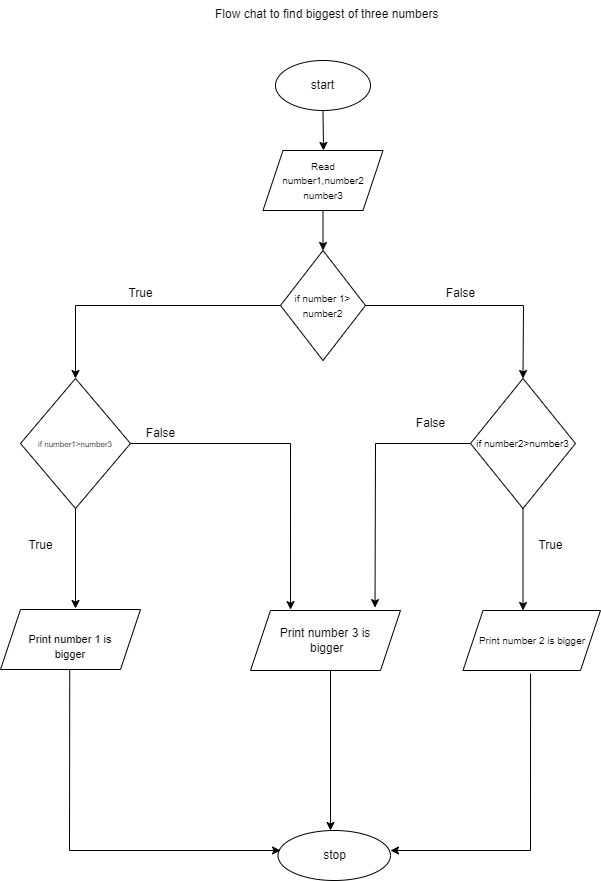

The diagram above was exported from draw.io. Its source (the exported page's mxGraphModel, read from the mxfile embedded in the PNG):
<mxGraphModel dx="840" dy="465" grid="1" gridSize="10" guides="1" tooltips="1" connect="1" arrows="1" fold="1" page="1" pageScale="1" pageWidth="850" pageHeight="1100" math="0" shadow="0">
  <root>
    <mxCell id="0" />
    <mxCell id="1" parent="0" />
    <mxCell id="4Hy_vQh575BZr04o7m8P-1" value="Flow chat to find biggest of three numbers" style="text;whiteSpace=wrap;html=1;" vertex="1" parent="1">
      <mxGeometry x="362.5" y="20" width="250" height="30" as="geometry" />
    </mxCell>
    <mxCell id="4Hy_vQh575BZr04o7m8P-2" value="start" style="ellipse;whiteSpace=wrap;html=1;" vertex="1" parent="1">
      <mxGeometry x="425" y="80" width="95" height="50" as="geometry" />
    </mxCell>
    <mxCell id="4Hy_vQh575BZr04o7m8P-4" value="" style="endArrow=classic;html=1;rounded=0;exitX=0.5;exitY=1;exitDx=0;exitDy=0;" edge="1" parent="1" source="4Hy_vQh575BZr04o7m8P-2">
      <mxGeometry width="50" height="50" relative="1" as="geometry">
        <mxPoint x="500" y="280" as="sourcePoint" />
        <mxPoint x="473" y="170" as="targetPoint" />
      </mxGeometry>
    </mxCell>
    <mxCell id="4Hy_vQh575BZr04o7m8P-10" style="edgeStyle=orthogonalEdgeStyle;rounded=0;orthogonalLoop=1;jettySize=auto;html=1;" edge="1" parent="1" source="4Hy_vQh575BZr04o7m8P-7">
      <mxGeometry relative="1" as="geometry">
        <mxPoint x="225" y="628" as="targetPoint" />
      </mxGeometry>
    </mxCell>
    <mxCell id="4Hy_vQh575BZr04o7m8P-7" value="&lt;font style=&quot;font-size: 8px;&quot;&gt;if number1&amp;gt;number3&lt;/font&gt;" style="rhombus;whiteSpace=wrap;html=1;" vertex="1" parent="1">
      <mxGeometry x="170" y="398" width="110" height="130" as="geometry" />
    </mxCell>
    <mxCell id="4Hy_vQh575BZr04o7m8P-12" value="" style="endArrow=classic;html=1;rounded=0;exitX=1;exitY=0.5;exitDx=0;exitDy=0;entryX=0.167;entryY=0.018;entryDx=0;entryDy=0;entryPerimeter=0;" edge="1" parent="1" source="4Hy_vQh575BZr04o7m8P-7">
      <mxGeometry width="50" height="50" relative="1" as="geometry">
        <mxPoint x="500" y="430" as="sourcePoint" />
        <mxPoint x="440.03999999999996" y="629.116" as="targetPoint" />
        <Array as="points">
          <mxPoint x="440" y="463" />
        </Array>
      </mxGeometry>
    </mxCell>
    <mxCell id="4Hy_vQh575BZr04o7m8P-17" value="&lt;font style=&quot;font-size: 10px;&quot;&gt;if number2&amp;gt;number3&lt;/font&gt;" style="rhombus;whiteSpace=wrap;html=1;" vertex="1" parent="1">
      <mxGeometry x="620" y="398" width="105" height="130" as="geometry" />
    </mxCell>
    <mxCell id="4Hy_vQh575BZr04o7m8P-19" value="" style="endArrow=classic;html=1;rounded=0;exitX=0.5;exitY=1;exitDx=0;exitDy=0;" edge="1" parent="1" source="4Hy_vQh575BZr04o7m8P-17">
      <mxGeometry width="50" height="50" relative="1" as="geometry">
        <mxPoint x="500" y="730" as="sourcePoint" />
        <mxPoint x="672.5" y="630" as="targetPoint" />
      </mxGeometry>
    </mxCell>
    <mxCell id="4Hy_vQh575BZr04o7m8P-25" value="stop" style="ellipse;whiteSpace=wrap;html=1;" vertex="1" parent="1">
      <mxGeometry x="427.5" y="850" width="112.5" height="50" as="geometry" />
    </mxCell>
    <mxCell id="4Hy_vQh575BZr04o7m8P-26" value="&lt;font style=&quot;font-size: 10px;&quot;&gt;if number 1&amp;gt; number2&lt;/font&gt;" style="rhombus;whiteSpace=wrap;html=1;" vertex="1" parent="1">
      <mxGeometry x="430" y="270" width="85" height="110" as="geometry" />
    </mxCell>
    <mxCell id="4Hy_vQh575BZr04o7m8P-30" value="" style="endArrow=classic;html=1;rounded=0;exitX=0;exitY=0.5;exitDx=0;exitDy=0;entryX=0.871;entryY=-0.014;entryDx=0;entryDy=0;entryPerimeter=0;" edge="1" parent="1" source="4Hy_vQh575BZr04o7m8P-17">
      <mxGeometry width="50" height="50" relative="1" as="geometry">
        <mxPoint x="500" y="770" as="sourcePoint" />
        <mxPoint x="524.52" y="627.1320000000001" as="targetPoint" />
        <Array as="points">
          <mxPoint x="525" y="463" />
        </Array>
      </mxGeometry>
    </mxCell>
    <mxCell id="4Hy_vQh575BZr04o7m8P-31" value="" style="endArrow=classic;html=1;rounded=0;exitX=0;exitY=0.5;exitDx=0;exitDy=0;entryX=0.5;entryY=0;entryDx=0;entryDy=0;" edge="1" parent="1" source="4Hy_vQh575BZr04o7m8P-26" target="4Hy_vQh575BZr04o7m8P-7">
      <mxGeometry width="50" height="50" relative="1" as="geometry">
        <mxPoint x="500" y="430" as="sourcePoint" />
        <mxPoint x="550" y="380" as="targetPoint" />
        <Array as="points">
          <mxPoint x="225" y="325" />
        </Array>
      </mxGeometry>
    </mxCell>
    <mxCell id="4Hy_vQh575BZr04o7m8P-32" value="" style="endArrow=classic;html=1;rounded=0;exitX=1;exitY=0.5;exitDx=0;exitDy=0;entryX=0.5;entryY=0;entryDx=0;entryDy=0;" edge="1" parent="1" source="4Hy_vQh575BZr04o7m8P-26" target="4Hy_vQh575BZr04o7m8P-17">
      <mxGeometry width="50" height="50" relative="1" as="geometry">
        <mxPoint x="500" y="430" as="sourcePoint" />
        <mxPoint x="550" y="380" as="targetPoint" />
        <Array as="points">
          <mxPoint x="673" y="325" />
        </Array>
      </mxGeometry>
    </mxCell>
    <mxCell id="4Hy_vQh575BZr04o7m8P-33" value="" style="endArrow=classic;html=1;rounded=0;exitX=0.452;exitY=1.021;exitDx=0;exitDy=0;exitPerimeter=0;" edge="1" parent="1">
      <mxGeometry width="50" height="50" relative="1" as="geometry">
        <mxPoint x="219.24" y="689.26" as="sourcePoint" />
        <mxPoint x="430" y="870" as="targetPoint" />
        <Array as="points">
          <mxPoint x="219" y="870" />
        </Array>
      </mxGeometry>
    </mxCell>
    <mxCell id="4Hy_vQh575BZr04o7m8P-34" value="" style="endArrow=classic;html=1;rounded=0;" edge="1" parent="1">
      <mxGeometry width="50" height="50" relative="1" as="geometry">
        <mxPoint x="480" y="690" as="sourcePoint" />
        <mxPoint x="480" y="850" as="targetPoint" />
      </mxGeometry>
    </mxCell>
    <mxCell id="4Hy_vQh575BZr04o7m8P-35" value="" style="endArrow=classic;html=1;rounded=0;exitX=0.563;exitY=1.051;exitDx=0;exitDy=0;exitPerimeter=0;" edge="1" parent="1">
      <mxGeometry width="50" height="50" relative="1" as="geometry">
        <mxPoint x="680.06" y="693.06" as="sourcePoint" />
        <mxPoint x="540" y="870" as="targetPoint" />
        <Array as="points">
          <mxPoint x="680" y="870" />
        </Array>
      </mxGeometry>
    </mxCell>
    <mxCell id="4Hy_vQh575BZr04o7m8P-38" value="False" style="text;html=1;align=center;verticalAlign=middle;resizable=0;points=[];autosize=1;strokeColor=none;fillColor=none;" vertex="1" parent="1">
      <mxGeometry x="285" y="438" width="50" height="30" as="geometry" />
    </mxCell>
    <mxCell id="4Hy_vQh575BZr04o7m8P-39" value="False" style="text;html=1;align=center;verticalAlign=middle;resizable=0;points=[];autosize=1;strokeColor=none;fillColor=none;" vertex="1" parent="1">
      <mxGeometry x="555" y="428" width="50" height="30" as="geometry" />
    </mxCell>
    <mxCell id="4Hy_vQh575BZr04o7m8P-42" value="True" style="text;html=1;align=center;verticalAlign=middle;resizable=0;points=[];autosize=1;strokeColor=none;fillColor=none;" vertex="1" parent="1">
      <mxGeometry x="165" y="550" width="50" height="30" as="geometry" />
    </mxCell>
    <mxCell id="4Hy_vQh575BZr04o7m8P-43" value="True" style="text;html=1;align=center;verticalAlign=middle;resizable=0;points=[];autosize=1;strokeColor=none;fillColor=none;" vertex="1" parent="1">
      <mxGeometry x="675" y="550" width="50" height="30" as="geometry" />
    </mxCell>
    <mxCell id="4Hy_vQh575BZr04o7m8P-45" value="&lt;font style=&quot;font-size: 10px;&quot;&gt;Read &lt;br&gt;number1,number2&lt;br&gt;number3&lt;/font&gt;" style="shape=parallelogram;perimeter=parallelogramPerimeter;whiteSpace=wrap;html=1;fixedSize=1;" vertex="1" parent="1">
      <mxGeometry x="412.5" y="170" width="120" height="60" as="geometry" />
    </mxCell>
    <mxCell id="4Hy_vQh575BZr04o7m8P-46" value="" style="endArrow=classic;html=1;rounded=0;exitX=0.5;exitY=1;exitDx=0;exitDy=0;entryX=0.5;entryY=0;entryDx=0;entryDy=0;" edge="1" parent="1" source="4Hy_vQh575BZr04o7m8P-45" target="4Hy_vQh575BZr04o7m8P-26">
      <mxGeometry width="50" height="50" relative="1" as="geometry">
        <mxPoint x="500" y="310" as="sourcePoint" />
        <mxPoint x="550" y="260" as="targetPoint" />
      </mxGeometry>
    </mxCell>
    <mxCell id="4Hy_vQh575BZr04o7m8P-47" value="True" style="text;html=1;align=center;verticalAlign=middle;resizable=0;points=[];autosize=1;strokeColor=none;fillColor=none;" vertex="1" parent="1">
      <mxGeometry x="265" y="298" width="50" height="30" as="geometry" />
    </mxCell>
    <mxCell id="4Hy_vQh575BZr04o7m8P-48" value="False" style="text;html=1;align=center;verticalAlign=middle;resizable=0;points=[];autosize=1;strokeColor=none;fillColor=none;" vertex="1" parent="1">
      <mxGeometry x="585" y="298" width="50" height="30" as="geometry" />
    </mxCell>
    <mxCell id="4Hy_vQh575BZr04o7m8P-51" value="&lt;br&gt;&lt;font style=&quot;font-size: 11px;&quot;&gt;Print number 1 is &lt;br&gt;bigger&lt;/font&gt;" style="shape=parallelogram;perimeter=parallelogramPerimeter;whiteSpace=wrap;html=1;fixedSize=1;" vertex="1" parent="1">
      <mxGeometry x="150" y="629" width="140" height="60" as="geometry" />
    </mxCell>
    <mxCell id="4Hy_vQh575BZr04o7m8P-52" value="Print number 3 is&lt;br&gt;&amp;nbsp;bigger" style="shape=parallelogram;perimeter=parallelogramPerimeter;whiteSpace=wrap;html=1;fixedSize=1;" vertex="1" parent="1">
      <mxGeometry x="400" y="630" width="150" height="60" as="geometry" />
    </mxCell>
    <mxCell id="4Hy_vQh575BZr04o7m8P-53" value="&lt;font style=&quot;font-size: 10px;&quot;&gt;Print number 2 is bigger&lt;/font&gt;" style="shape=parallelogram;perimeter=parallelogramPerimeter;whiteSpace=wrap;html=1;fixedSize=1;" vertex="1" parent="1">
      <mxGeometry x="612.5" y="630" width="137.5" height="60" as="geometry" />
    </mxCell>
  </root>
</mxGraphModel>